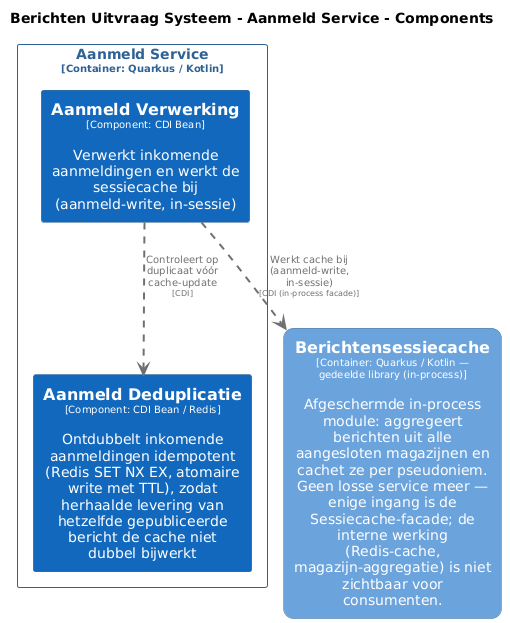

The diagram above was rendered by PlantUML. Its source (embedded in the PNG):
@startuml
set separator none
title Berichten Uitvraag Systeem - Aanmeld Service - Components

top to bottom direction
skinparam ranksep 60
skinparam nodesep 30

skinparam {
  arrowFontSize 10
  defaultTextAlignment center
  wrapWidth 200
  maxMessageSize 100
}

hide stereotype

skinparam rectangle<<BerichtenUitvraagSysteem.AanmeldService.AanmeldDeduplicatie>> {
  BackgroundColor #1168bd
  FontColor #ffffff
  BorderColor #0b4884
  shadowing false
}
skinparam rectangle<<BerichtenUitvraagSysteem.AanmeldService.AanmeldVerwerking>> {
  BackgroundColor #1168bd
  FontColor #ffffff
  BorderColor #0b4884
  shadowing false
}
skinparam rectangle<<BerichtenUitvraagSysteem.Berichtensessiecache>> {
  BackgroundColor #6ba3dd
  FontColor #ffffff
  BorderColor #2e6295
  roundCorner 20
  shadowing false
}
skinparam rectangle<<BerichtenUitvraagSysteem.AanmeldService>> {
  BorderColor #2e6295
  FontColor #2e6295
  shadowing false
}

rectangle "==Berichtensessiecache\n<size:10>[Container: Quarkus / Kotlin — gedeelde library (in-process)]</size>\n\nAfgeschermde in-process module: aggregeert berichten uit alle aangesloten magazijnen en cachet ze per pseudoniem. Geen losse service meer — enige ingang is de Sessiecache-facade; de interne werking (Redis-cache, magazijn-aggregatie) is niet zichtbaar voor consumenten." <<BerichtenUitvraagSysteem.Berichtensessiecache>> as BerichtenUitvraagSysteem.Berichtensessiecache

rectangle "Aanmeld Service\n<size:10>[Container: Quarkus / Kotlin]</size>" <<BerichtenUitvraagSysteem.AanmeldService>> {
  rectangle "==Aanmeld Verwerking\n<size:10>[Component: CDI Bean]</size>\n\nVerwerkt inkomende aanmeldingen en werkt de sessiecache bij (aanmeld-write, in-sessie)" <<BerichtenUitvraagSysteem.AanmeldService.AanmeldVerwerking>> as BerichtenUitvraagSysteem.AanmeldService.AanmeldVerwerking
  rectangle "==Aanmeld Deduplicatie\n<size:10>[Component: CDI Bean / Redis]</size>\n\nOntdubbelt inkomende aanmeldingen idempotent (Redis SET NX EX, atomaire write met TTL), zodat herhaalde levering van hetzelfde gepubliceerde bericht de cache niet dubbel bijwerkt" <<BerichtenUitvraagSysteem.AanmeldService.AanmeldDeduplicatie>> as BerichtenUitvraagSysteem.AanmeldService.AanmeldDeduplicatie
}

BerichtenUitvraagSysteem.AanmeldService.AanmeldVerwerking .[#707070,thickness=2].> BerichtenUitvraagSysteem.AanmeldService.AanmeldDeduplicatie : "<color:#707070>Controleert op duplicaat vóór cache-update\n<color:#707070><size:8>[CDI]</size>"
BerichtenUitvraagSysteem.AanmeldService.AanmeldVerwerking .[#707070,thickness=2].> BerichtenUitvraagSysteem.Berichtensessiecache : "<color:#707070>Werkt cache bij (aanmeld-write, in-sessie)\n<color:#707070><size:8>[CDI (in-process facade)]</size>"
@enduml